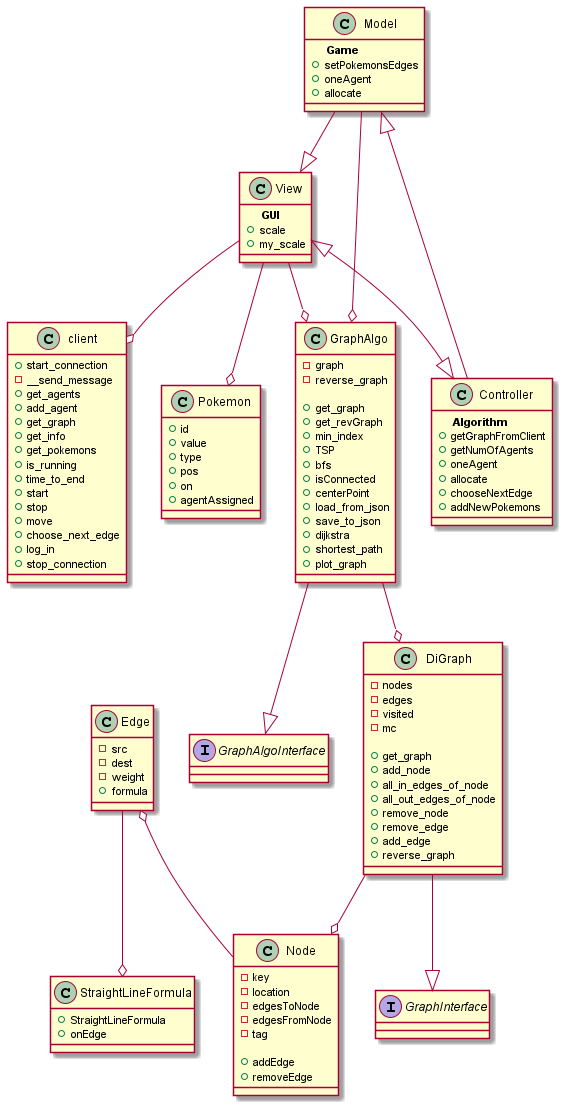

The diagram above was rendered by PlantUML. Its source (embedded in the PNG):
@startuml

View --o client
View --o Pokemon
View --o GraphAlgo

Model --|> View
Model <|-- Controller
Model --o GraphAlgo

View <|--|> Controller

Edge o-- Node
Edge --o StraightLineFormula
DiGraph --o Node

GraphAlgo --o DiGraph
interface GraphInterface
interface GraphAlgoInterface

DiGraph --|> GraphInterface
GraphAlgo --|> GraphAlgoInterface

class StraightLineFormula{
+StraightLineFormula
+onEdge
}
class client{
+start_connection
-__send_message
+get_agents
+add_agent
+get_graph
+get_info
+get_pokemons
+is_running
+time_to_end
+start
+stop
+move
+choose_next_edge
+log_in
+stop_connection
}
class Pokemon{
+id
+value
+type
+pos
+on
+agentAssigned
}
class View{
<b> GUI </b>
+scale
+my_scale
}
class Model{
<b> Game </b>
+setPokemonsEdges
+oneAgent
+allocate
}
class Controller{
<b> Algorithm </b>
+getGraphFromClient
+getNumOfAgents
+oneAgent
+allocate
+chooseNextEdge
+addNewPokemons
}
class Edge{
-src
-dest
-weight
+formula
}

class Node{
-key
-location
-edgesToNode
-edgesFromNode
-tag

+addEdge
+removeEdge
}
class DiGraph{
-nodes
-edges
-visited
-mc

+get_graph
+add_node
+all_in_edges_of_node
+all_out_edges_of_node
+remove_node
+remove_edge
+add_edge
+reverse_graph
}
class GraphAlgo{
-graph
-reverse_graph

+get_graph
+get_revGraph
+min_index
+TSP
+bfs
+isConnected
+centerPoint
+load_from_json
+save_to_json
+dijkstra
+shortest_path
+plot_graph
}


@enduml